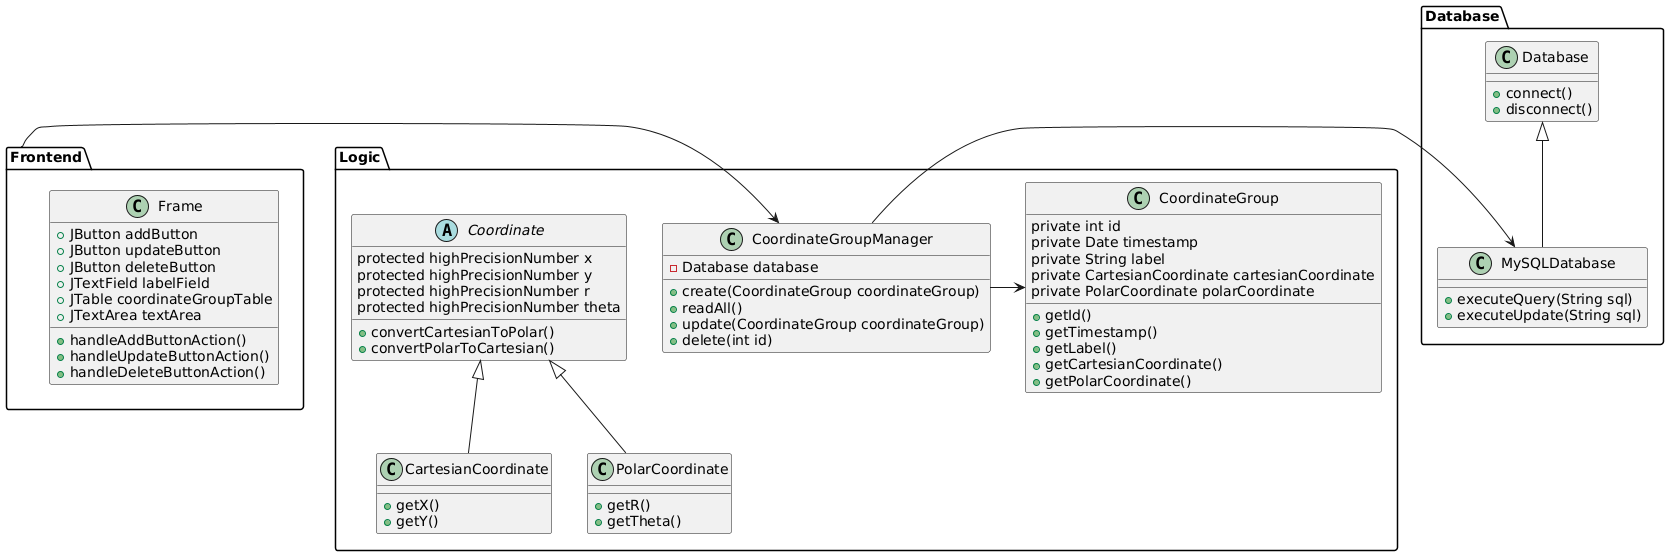

The diagram above was rendered by PlantUML. Its source (embedded in the PNG):
@startuml

package Frontend {
    class Frame {
        + JButton addButton
        + JButton updateButton
        + JButton deleteButton
        + JTextField labelField
        + JTable coordinateGroupTable
        + JTextArea textArea
        + handleAddButtonAction()
        + handleUpdateButtonAction()
        + handleDeleteButtonAction()
    }
}

package Logic {
    abstract class Coordinate {
        protected highPrecisionNumber x
        protected highPrecisionNumber y
        protected highPrecisionNumber r
        protected highPrecisionNumber theta
        
        + convertCartesianToPolar()
        + convertPolarToCartesian()
    }
    
    class CartesianCoordinate extends Coordinate {
        + getX()
        + getY()
    }
    
    class PolarCoordinate extends Coordinate {
        + getR()
        + getTheta()
    }
    
    class CoordinateGroup {
        private int id
        private Date timestamp
        private String label
        private CartesianCoordinate cartesianCoordinate
        private PolarCoordinate polarCoordinate
        
        + getId()
        + getTimestamp()
        + getLabel()
        + getCartesianCoordinate()
        + getPolarCoordinate()
    }
    
    class CoordinateGroupManager {
        - Database database
        
        + create(CoordinateGroup coordinateGroup)
        + readAll()
        + update(CoordinateGroup coordinateGroup)
        + delete(int id)
    }
}

package Database {
    class Database {
        + connect()
        + disconnect()
    }
    
    class MySQLDatabase extends Database {
        + executeQuery(String sql)
        + executeUpdate(String sql)
    }
}

Frontend -> Logic.CoordinateGroupManager
Logic.CoordinateGroupManager -> Logic.CoordinateGroup
Logic.CoordinateGroupManager -> Database.MySQLDatabase
@enduml